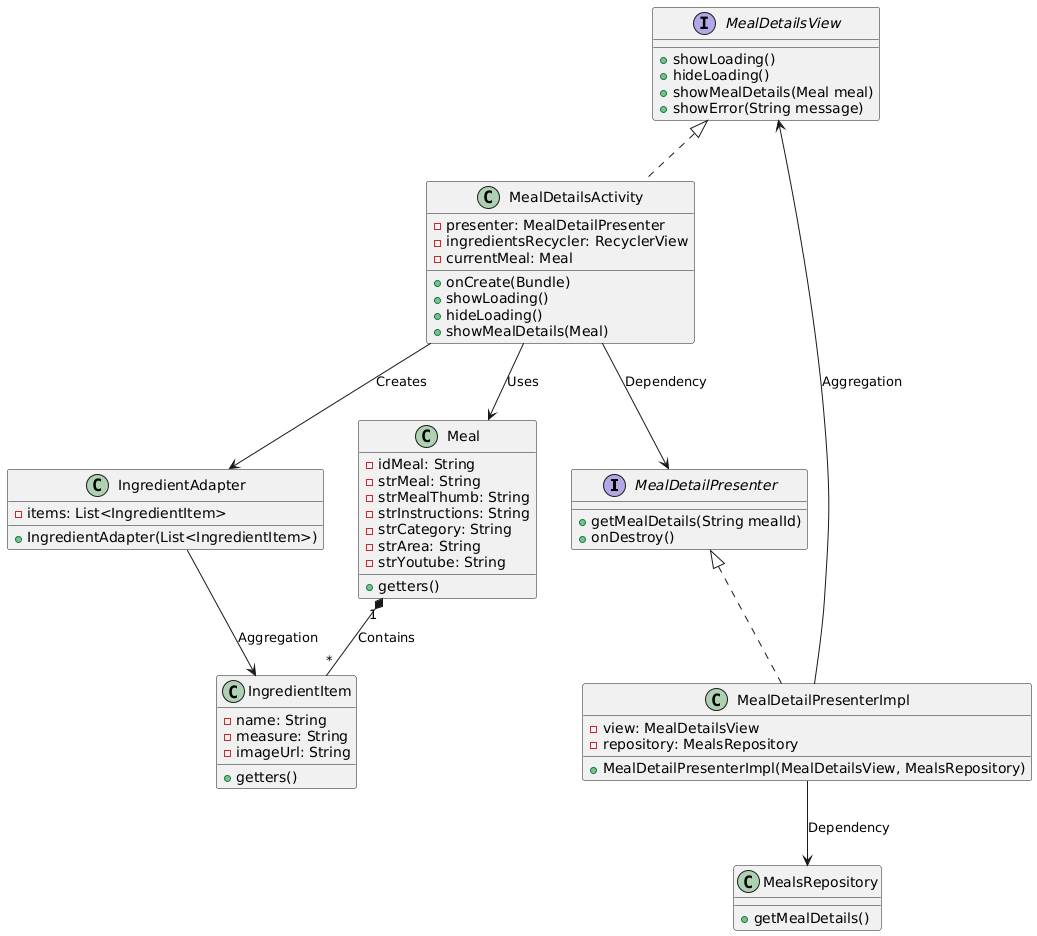

The diagram above was rendered by PlantUML. Its source (embedded in the PNG):
@startuml
' Interfaces
interface MealDetailPresenter {
  + getMealDetails(String mealId)
  + onDestroy()
}

interface MealDetailsView {
  + showLoading()
  + hideLoading()
  + showMealDetails(Meal meal)
  + showError(String message)
}

' Classes
class MealDetailPresenterImpl {
  - view: MealDetailsView
  - repository: MealsRepository
  + MealDetailPresenterImpl(MealDetailsView, MealsRepository)
}

class MealDetailsActivity {
  - presenter: MealDetailPresenter
  - ingredientsRecycler: RecyclerView
  - currentMeal: Meal
  + onCreate(Bundle)
  + showLoading()
  + hideLoading()
  + showMealDetails(Meal)
}

class IngredientAdapter {
  - items: List<IngredientItem>
  + IngredientAdapter(List<IngredientItem>)
}

class IngredientItem {
  - name: String
  - measure: String
  - imageUrl: String
  + getters()
}

class Meal {
  - idMeal: String
  - strMeal: String
  - strMealThumb: String
  - strInstructions: String
  - strCategory: String
  - strArea: String
  - strYoutube: String
  + getters()
}

' Relationships
MealDetailPresenterImpl .up.|> MealDetailPresenter
MealDetailsActivity .up.|> MealDetailsView

MealDetailPresenterImpl --> MealDetailsView : Aggregation
MealDetailsActivity --> MealDetailPresenter : Dependency
MealDetailsActivity --> IngredientAdapter : Creates
IngredientAdapter --> IngredientItem : Aggregation
Meal "1" *-- "*" IngredientItem : Contains

' External component (simplified)
class MealsRepository {
  + getMealDetails()
}

MealDetailPresenterImpl --> MealsRepository : Dependency
MealDetailsActivity --> Meal : Uses
@enduml